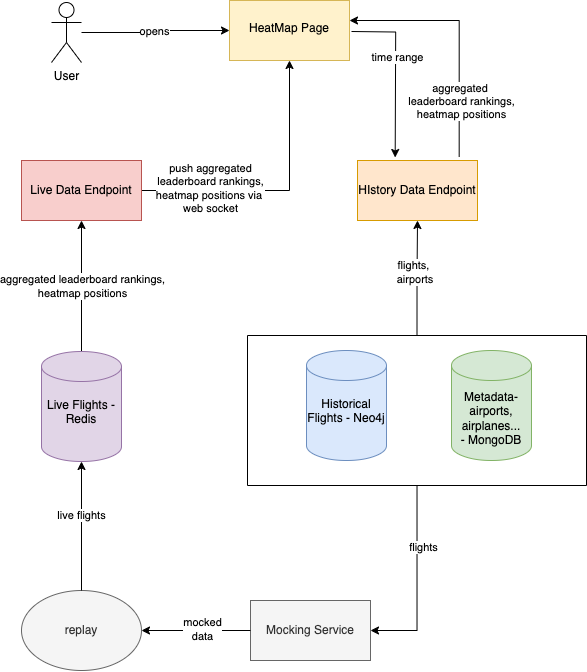

The diagram above was exported from draw.io. Its source (the exported page's mxGraphModel, read from the mxfile embedded in the PNG):
<mxGraphModel dx="954" dy="764" grid="1" gridSize="10" guides="1" tooltips="1" connect="1" arrows="1" fold="1" page="1" pageScale="1" pageWidth="827" pageHeight="1169" math="0" shadow="0">
  <root>
    <mxCell id="0" />
    <mxCell id="1" parent="0" />
    <mxCell id="AGXT2r2UL1aTcuhgWDE2-6" value="" style="edgeStyle=orthogonalEdgeStyle;rounded=0;orthogonalLoop=1;jettySize=auto;html=1;" edge="1" parent="1" source="pPYlj-1WBJZZPzv2Qo8M-1" target="AGXT2r2UL1aTcuhgWDE2-5">
      <mxGeometry relative="1" as="geometry" />
    </mxCell>
    <mxCell id="AGXT2r2UL1aTcuhgWDE2-7" value="opens" style="edgeLabel;html=1;align=center;verticalAlign=middle;resizable=0;points=[];" vertex="1" connectable="0" parent="AGXT2r2UL1aTcuhgWDE2-6">
      <mxGeometry x="-0.0013" y="1" relative="1" as="geometry">
        <mxPoint as="offset" />
      </mxGeometry>
    </mxCell>
    <mxCell id="pPYlj-1WBJZZPzv2Qo8M-1" value="User" style="shape=umlActor;verticalLabelPosition=bottom;verticalAlign=top;html=1;" parent="1" vertex="1">
      <mxGeometry x="470" y="332" width="30" height="60" as="geometry" />
    </mxCell>
    <mxCell id="pPYlj-1WBJZZPzv2Qo8M-2" value="&lt;div&gt;&lt;div&gt;Metadata- airports, airplanes...&lt;/div&gt;&lt;/div&gt;&lt;div&gt;- MongoDB&lt;/div&gt;" style="shape=cylinder3;whiteSpace=wrap;html=1;boundedLbl=1;backgroundOutline=1;size=15;fillColor=#d5e8d4;strokeColor=#82b366;" parent="1" vertex="1">
      <mxGeometry x="870" y="680" width="80" height="110" as="geometry" />
    </mxCell>
    <mxCell id="AGXT2r2UL1aTcuhgWDE2-23" style="edgeStyle=orthogonalEdgeStyle;rounded=0;orthogonalLoop=1;jettySize=auto;html=1;entryX=0.5;entryY=1;entryDx=0;entryDy=0;" edge="1" parent="1" source="pPYlj-1WBJZZPzv2Qo8M-3" target="AGXT2r2UL1aTcuhgWDE2-22">
      <mxGeometry relative="1" as="geometry" />
    </mxCell>
    <mxCell id="AGXT2r2UL1aTcuhgWDE2-46" value="aggregated leaderboard rankings,&lt;div&gt;heatmap positions&lt;/div&gt;" style="edgeLabel;html=1;align=center;verticalAlign=middle;resizable=0;points=[];" vertex="1" connectable="0" parent="AGXT2r2UL1aTcuhgWDE2-23">
      <mxGeometry x="0.0006" y="-1" relative="1" as="geometry">
        <mxPoint as="offset" />
      </mxGeometry>
    </mxCell>
    <mxCell id="pPYlj-1WBJZZPzv2Qo8M-3" value="Live Flights - Redis&lt;div&gt;&lt;div&gt;&lt;div&gt;&lt;br&gt;&lt;/div&gt;&lt;/div&gt;&lt;/div&gt;" style="shape=cylinder3;whiteSpace=wrap;html=1;boundedLbl=1;backgroundOutline=1;size=15;fillColor=#e1d5e7;strokeColor=#9673a6;" parent="1" vertex="1">
      <mxGeometry x="460" y="681" width="80" height="110" as="geometry" />
    </mxCell>
    <mxCell id="pPYlj-1WBJZZPzv2Qo8M-6" value="Moc&lt;span style=&quot;background-color: initial;&quot;&gt;king Service&lt;/span&gt;" style="rounded=0;whiteSpace=wrap;html=1;fillColor=#f5f5f5;strokeColor=#666666;fontColor=#333333;" parent="1" vertex="1">
      <mxGeometry x="669" y="930" width="120" height="60" as="geometry" />
    </mxCell>
    <mxCell id="pPYlj-1WBJZZPzv2Qo8M-7" style="edgeStyle=orthogonalEdgeStyle;rounded=0;orthogonalLoop=1;jettySize=auto;html=1;entryX=1;entryY=0.5;entryDx=0;entryDy=0;" parent="1" source="pPYlj-1WBJZZPzv2Qo8M-6" target="pPYlj-1WBJZZPzv2Qo8M-10" edge="1">
      <mxGeometry relative="1" as="geometry" />
    </mxCell>
    <mxCell id="AGXT2r2UL1aTcuhgWDE2-45" value="mocked&lt;div&gt;data&lt;/div&gt;" style="edgeLabel;html=1;align=center;verticalAlign=middle;resizable=0;points=[];" vertex="1" connectable="0" parent="pPYlj-1WBJZZPzv2Qo8M-7">
      <mxGeometry x="-0.1112" y="-1" relative="1" as="geometry">
        <mxPoint as="offset" />
      </mxGeometry>
    </mxCell>
    <mxCell id="pPYlj-1WBJZZPzv2Qo8M-9" value="Historical Flights -&amp;nbsp;&lt;span style=&quot;background-color: initial;&quot;&gt;Neo4j&lt;/span&gt;&lt;div&gt;&lt;div&gt;&lt;br&gt;&lt;/div&gt;&lt;/div&gt;" style="shape=cylinder3;whiteSpace=wrap;html=1;boundedLbl=1;backgroundOutline=1;size=15;fillColor=#dae8fc;strokeColor=#6c8ebf;" parent="1" vertex="1">
      <mxGeometry x="725" y="680" width="80" height="110" as="geometry" />
    </mxCell>
    <mxCell id="pPYlj-1WBJZZPzv2Qo8M-10" value="replay" style="ellipse;whiteSpace=wrap;html=1;fillColor=#f5f5f5;strokeColor=#666666;fontColor=#333333;" parent="1" vertex="1">
      <mxGeometry x="440" y="920" width="120" height="80" as="geometry" />
    </mxCell>
    <mxCell id="AGXT2r2UL1aTcuhgWDE2-17" style="edgeStyle=orthogonalEdgeStyle;rounded=0;orthogonalLoop=1;jettySize=auto;html=1;entryX=1;entryY=0.5;entryDx=0;entryDy=0;" edge="1" parent="1" source="AGXT2r2UL1aTcuhgWDE2-1" target="pPYlj-1WBJZZPzv2Qo8M-6">
      <mxGeometry relative="1" as="geometry" />
    </mxCell>
    <mxCell id="AGXT2r2UL1aTcuhgWDE2-18" value="flights" style="edgeLabel;html=1;align=center;verticalAlign=middle;resizable=0;points=[];" vertex="1" connectable="0" parent="AGXT2r2UL1aTcuhgWDE2-17">
      <mxGeometry x="-0.3555" y="6" relative="1" as="geometry">
        <mxPoint as="offset" />
      </mxGeometry>
    </mxCell>
    <mxCell id="AGXT2r2UL1aTcuhgWDE2-40" style="edgeStyle=orthogonalEdgeStyle;rounded=0;orthogonalLoop=1;jettySize=auto;html=1;exitX=0.5;exitY=0;exitDx=0;exitDy=0;entryX=0.5;entryY=1;entryDx=0;entryDy=0;" edge="1" parent="1" source="AGXT2r2UL1aTcuhgWDE2-1" target="AGXT2r2UL1aTcuhgWDE2-27">
      <mxGeometry relative="1" as="geometry" />
    </mxCell>
    <mxCell id="AGXT2r2UL1aTcuhgWDE2-55" value="&lt;span style=&quot;color: rgba(0, 0, 0, 0); font-family: monospace; font-size: 0px; text-align: start; background-color: rgb(251, 251, 251);&quot;&gt;%3CmxGraphModel%3E%3Croot%3E%3CmxCell%20id%3D%220%22%2F%3E%3CmxCell%20id%3D%221%22%20parent%3D%220%22%2F%3E%3CmxCell%20id%3D%222%22%20value%3D%22flights%2C%2C%26lt%3Bdiv%26gt%3Bstate%20vector%2C%26lt%3B%2Fdiv%26gt%3B%26lt%3Bdiv%26gt%3B%26amp%3Bnbsp%3Bairports%2C%26amp%3Bnbsp%3B%26lt%3B%2Fdiv%26gt%3B%26lt%3Bdiv%26gt%3Bairplanes%26lt%3B%2Fdiv%26gt%3B%22%20style%3D%22edgeLabel%3Bhtml%3D1%3Balign%3Dcenter%3BverticalAlign%3Dmiddle%3Bresizable%3D0%3Bpoints%3D%5B%5D%3B%22%20vertex%3D%221%22%20connectable%3D%220%22%20parent%3D%221%22%3E%3CmxGeometry%20x%3D%22841.5%22%20y%3D%22867%22%20as%3D%22geometry%22%2F%3E%3C%2FmxCell%3E%3C%2Froot%3E%3C%2FmxGraphModel%3E&lt;/span&gt;" style="edgeLabel;html=1;align=center;verticalAlign=middle;resizable=0;points=[];" vertex="1" connectable="0" parent="AGXT2r2UL1aTcuhgWDE2-40">
      <mxGeometry x="0.2656" y="-2" relative="1" as="geometry">
        <mxPoint as="offset" />
      </mxGeometry>
    </mxCell>
    <mxCell id="AGXT2r2UL1aTcuhgWDE2-56" value="flights,&lt;div&gt;&amp;nbsp;airports&lt;/div&gt;" style="edgeLabel;html=1;align=center;verticalAlign=middle;resizable=0;points=[];" vertex="1" connectable="0" parent="AGXT2r2UL1aTcuhgWDE2-40">
      <mxGeometry x="0.2258" y="4" relative="1" as="geometry">
        <mxPoint y="7" as="offset" />
      </mxGeometry>
    </mxCell>
    <mxCell id="AGXT2r2UL1aTcuhgWDE2-1" value="" style="swimlane;startSize=0;" vertex="1" parent="1">
      <mxGeometry x="666" y="665" width="339" height="150" as="geometry" />
    </mxCell>
    <mxCell id="AGXT2r2UL1aTcuhgWDE2-5" value="&lt;br&gt;HeatMap Page" style="whiteSpace=wrap;html=1;verticalAlign=top;fillColor=#fff2cc;strokeColor=#d6b656;" vertex="1" parent="1">
      <mxGeometry x="648" y="330" width="120" height="60" as="geometry" />
    </mxCell>
    <mxCell id="AGXT2r2UL1aTcuhgWDE2-42" style="edgeStyle=orthogonalEdgeStyle;rounded=0;orthogonalLoop=1;jettySize=auto;html=1;" edge="1" parent="1" source="AGXT2r2UL1aTcuhgWDE2-22" target="AGXT2r2UL1aTcuhgWDE2-5">
      <mxGeometry relative="1" as="geometry" />
    </mxCell>
    <mxCell id="AGXT2r2UL1aTcuhgWDE2-43" value="push aggregated&lt;div&gt;leaderboard rankings,&lt;br&gt;heatmap positions via&amp;nbsp;&lt;div&gt;web socket&lt;/div&gt;&lt;/div&gt;" style="edgeLabel;html=1;align=center;verticalAlign=middle;resizable=0;points=[];" vertex="1" connectable="0" parent="AGXT2r2UL1aTcuhgWDE2-42">
      <mxGeometry x="-0.5082" y="2" relative="1" as="geometry">
        <mxPoint as="offset" />
      </mxGeometry>
    </mxCell>
    <mxCell id="AGXT2r2UL1aTcuhgWDE2-22" value="Live Data Endpoint" style="rounded=0;whiteSpace=wrap;html=1;fillColor=#f8cecc;strokeColor=#b85450;" vertex="1" parent="1">
      <mxGeometry x="440" y="490" width="120" height="60" as="geometry" />
    </mxCell>
    <mxCell id="AGXT2r2UL1aTcuhgWDE2-27" value="HIstory Data Endpoint" style="rounded=0;whiteSpace=wrap;html=1;fillColor=#ffe6cc;strokeColor=#d79b00;" vertex="1" parent="1">
      <mxGeometry x="776" y="490" width="120" height="60" as="geometry" />
    </mxCell>
    <mxCell id="AGXT2r2UL1aTcuhgWDE2-28" style="edgeStyle=orthogonalEdgeStyle;rounded=0;orthogonalLoop=1;jettySize=auto;html=1;entryX=0.439;entryY=-0.05;entryDx=0;entryDy=0;entryPerimeter=0;" edge="1" parent="1">
      <mxGeometry relative="1" as="geometry">
        <mxPoint x="770" y="361" as="sourcePoint" />
        <mxPoint x="813.6799999999998" y="487" as="targetPoint" />
      </mxGeometry>
    </mxCell>
    <mxCell id="AGXT2r2UL1aTcuhgWDE2-30" value="time range" style="edgeLabel;html=1;align=center;verticalAlign=middle;resizable=0;points=[];" vertex="1" connectable="0" parent="AGXT2r2UL1aTcuhgWDE2-28">
      <mxGeometry x="0.2098" y="2" relative="1" as="geometry">
        <mxPoint y="-33" as="offset" />
      </mxGeometry>
    </mxCell>
    <mxCell id="AGXT2r2UL1aTcuhgWDE2-36" style="edgeStyle=orthogonalEdgeStyle;rounded=0;orthogonalLoop=1;jettySize=auto;html=1;entryX=0.5;entryY=1;entryDx=0;entryDy=0;entryPerimeter=0;" edge="1" parent="1" source="pPYlj-1WBJZZPzv2Qo8M-10" target="pPYlj-1WBJZZPzv2Qo8M-3">
      <mxGeometry relative="1" as="geometry" />
    </mxCell>
    <mxCell id="AGXT2r2UL1aTcuhgWDE2-37" value="live flights" style="edgeLabel;html=1;align=center;verticalAlign=middle;resizable=0;points=[];" vertex="1" connectable="0" parent="AGXT2r2UL1aTcuhgWDE2-36">
      <mxGeometry x="0.1626" relative="1" as="geometry">
        <mxPoint as="offset" />
      </mxGeometry>
    </mxCell>
    <mxCell id="AGXT2r2UL1aTcuhgWDE2-51" style="rounded=0;orthogonalLoop=1;jettySize=auto;html=1;edgeStyle=orthogonalEdgeStyle;exitX=0.864;exitY=-0.059;exitDx=0;exitDy=0;exitPerimeter=0;" edge="1" parent="1">
      <mxGeometry relative="1" as="geometry">
        <mxPoint x="877.6799999999998" y="486.46000000000004" as="sourcePoint" />
        <mxPoint x="768" y="350" as="targetPoint" />
        <Array as="points">
          <mxPoint x="878" y="350" />
        </Array>
      </mxGeometry>
    </mxCell>
    <mxCell id="AGXT2r2UL1aTcuhgWDE2-54" value="&lt;div&gt;aggregated&amp;nbsp;&lt;br&gt;&lt;/div&gt;&lt;div&gt;leaderboard rankings,&lt;div&gt;heatmap positions&lt;/div&gt;&lt;/div&gt;" style="edgeLabel;html=1;align=center;verticalAlign=middle;resizable=0;points=[];" vertex="1" connectable="0" parent="AGXT2r2UL1aTcuhgWDE2-51">
      <mxGeometry x="-0.443" y="-2" relative="1" as="geometry">
        <mxPoint y="13" as="offset" />
      </mxGeometry>
    </mxCell>
  </root>
</mxGraphModel>